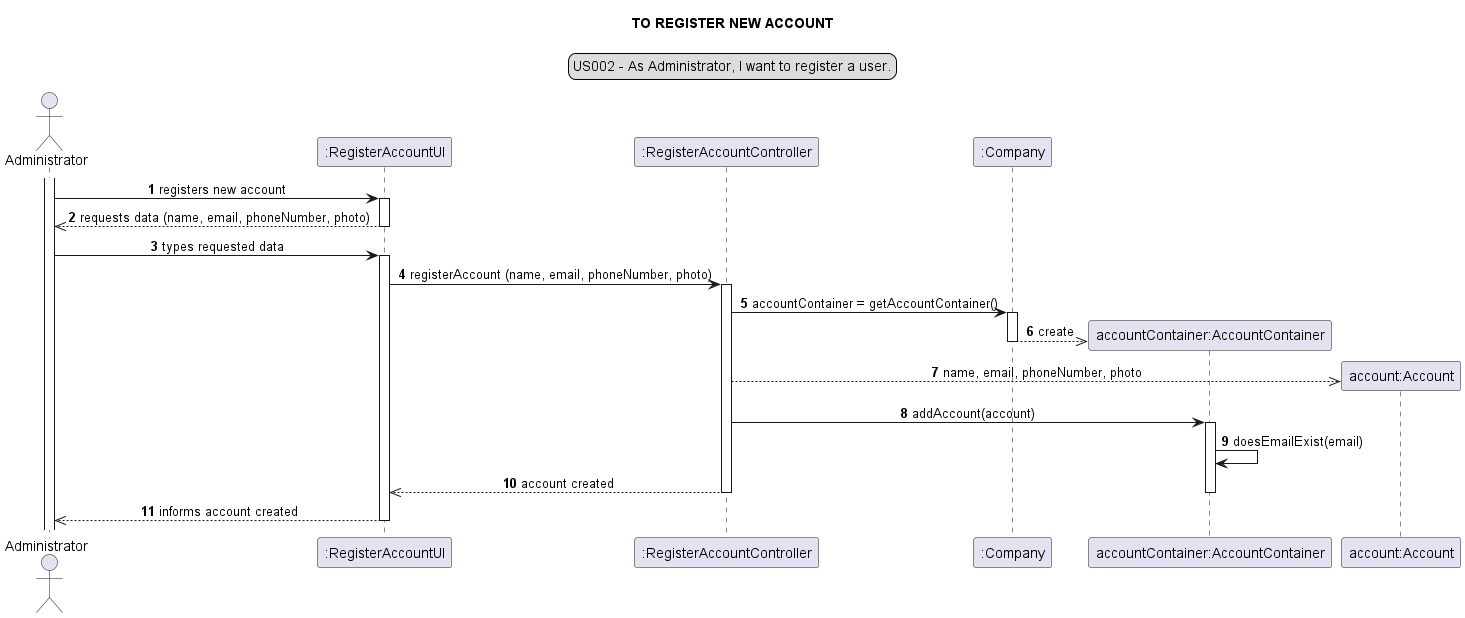

The diagram above was rendered by PlantUML. Its source (embedded in the PNG):
@startuml
skinparam sequenceMessageAlign center
title TO REGISTER NEW ACCOUNT
legend top
US002 - As Administrator, I want to register a user.
end legend
autonumber
actor Administrator
participant ":RegisterAccountUI" as ui
participant ":RegisterAccountController" as controller
participant ":Company" as comp
participant "accountContainer:AccountContainer" as AC
participant "account:Account" as account
activate Administrator
Administrator -> ui: registers new account
activate ui
ui -->> Administrator: requests data (name, email, phoneNumber, photo)
deactivate ui
Administrator -> ui: types requested data
activate ui
ui -> controller: registerAccount (name, email, phoneNumber, photo)
activate controller
controller -> comp: accountContainer = getAccountContainer()
activate comp
create AC
comp -->> AC: create
deactivate comp
create account
controller -->> account: name, email, phoneNumber, photo
controller -> AC: addAccount(account)
activate AC
AC -> AC: doesEmailExist(email)
controller -->> ui: account created
deactivate AC
deactivate controller
ui-->> Administrator: informs account created
deactivate ui
@enduml